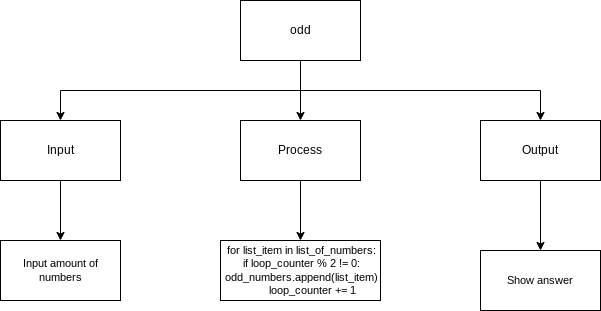

The diagram above was exported from draw.io. Its source (the exported page's mxGraphModel, read from the mxfile embedded in the PNG):
<mxGraphModel dx="1074" dy="741" grid="1" gridSize="10" guides="1" tooltips="1" connect="1" arrows="1" fold="1" page="1" pageScale="1" pageWidth="827" pageHeight="1169" math="0" shadow="0">
  <root>
    <mxCell id="0" />
    <mxCell id="1" parent="0" />
    <mxCell id="6" style="edgeStyle=orthogonalEdgeStyle;html=1;exitX=0.5;exitY=1;exitDx=0;exitDy=0;entryX=0.5;entryY=0;entryDx=0;entryDy=0;rounded=0;" parent="1" source="2" target="3" edge="1">
      <mxGeometry relative="1" as="geometry" />
    </mxCell>
    <mxCell id="8" style="edgeStyle=orthogonalEdgeStyle;shape=connector;rounded=0;html=1;labelBackgroundColor=default;fontFamily=Helvetica;fontSize=11;fontColor=default;endArrow=classic;strokeColor=default;exitX=0.5;exitY=1;exitDx=0;exitDy=0;" parent="1" source="2" target="5" edge="1">
      <mxGeometry relative="1" as="geometry" />
    </mxCell>
    <mxCell id="27" style="edgeStyle=orthogonalEdgeStyle;html=1;exitX=0.5;exitY=1;exitDx=0;exitDy=0;entryX=0.5;entryY=0;entryDx=0;entryDy=0;rounded=0;" parent="1" source="2" target="26" edge="1">
      <mxGeometry relative="1" as="geometry" />
    </mxCell>
    <mxCell id="2" value="odd" style="rounded=0;whiteSpace=wrap;html=1;" parent="1" vertex="1">
      <mxGeometry x="360" y="110" width="120" height="60" as="geometry" />
    </mxCell>
    <mxCell id="17" style="edgeStyle=orthogonalEdgeStyle;shape=connector;rounded=0;html=1;exitX=0.5;exitY=1;exitDx=0;exitDy=0;labelBackgroundColor=default;fontFamily=Helvetica;fontSize=11;fontColor=default;endArrow=classic;strokeColor=default;" parent="1" source="3" target="11" edge="1">
      <mxGeometry relative="1" as="geometry" />
    </mxCell>
    <mxCell id="3" value="Process" style="rounded=0;whiteSpace=wrap;html=1;" parent="1" vertex="1">
      <mxGeometry x="360" y="230" width="120" height="60" as="geometry" />
    </mxCell>
    <mxCell id="15" style="edgeStyle=orthogonalEdgeStyle;shape=connector;rounded=0;html=1;labelBackgroundColor=default;fontFamily=Helvetica;fontSize=11;fontColor=default;endArrow=classic;strokeColor=default;" parent="1" source="5" target="14" edge="1">
      <mxGeometry relative="1" as="geometry" />
    </mxCell>
    <mxCell id="5" value="Output" style="rounded=0;whiteSpace=wrap;html=1;" parent="1" vertex="1">
      <mxGeometry x="600" y="230" width="120" height="60" as="geometry" />
    </mxCell>
    <mxCell id="11" value="&amp;nbsp;for list_item in list_of_numbers:&lt;br&gt;&amp;nbsp;if loop_counter % 2 != 0:&lt;br&gt;&lt;div&gt;&amp;nbsp;odd_numbers.append(list_item)&lt;/div&gt;&lt;div&gt;&amp;nbsp; &amp;nbsp; &amp;nbsp; &amp;nbsp; loop_counter += 1&lt;/div&gt;" style="rounded=0;whiteSpace=wrap;html=1;fontFamily=Helvetica;fontSize=11;fontColor=default;" parent="1" vertex="1">
      <mxGeometry x="340" y="350" width="160" height="60" as="geometry" />
    </mxCell>
    <mxCell id="14" value="Show answer" style="rounded=0;whiteSpace=wrap;html=1;fontFamily=Helvetica;fontSize=11;fontColor=default;" parent="1" vertex="1">
      <mxGeometry x="600" y="360" width="120" height="60" as="geometry" />
    </mxCell>
    <mxCell id="29" style="edgeStyle=orthogonalEdgeStyle;shape=connector;rounded=0;html=1;exitX=0.5;exitY=1;exitDx=0;exitDy=0;labelBackgroundColor=default;fontFamily=Helvetica;fontSize=11;fontColor=default;endArrow=classic;strokeColor=default;" parent="1" source="26" target="28" edge="1">
      <mxGeometry relative="1" as="geometry" />
    </mxCell>
    <mxCell id="26" value="Input" style="rounded=0;whiteSpace=wrap;html=1;" parent="1" vertex="1">
      <mxGeometry x="120" y="230" width="120" height="60" as="geometry" />
    </mxCell>
    <mxCell id="28" value="Input amount of numbers" style="rounded=0;whiteSpace=wrap;html=1;fontFamily=Helvetica;fontSize=11;fontColor=default;" parent="1" vertex="1">
      <mxGeometry x="120" y="350" width="120" height="60" as="geometry" />
    </mxCell>
  </root>
</mxGraphModel>